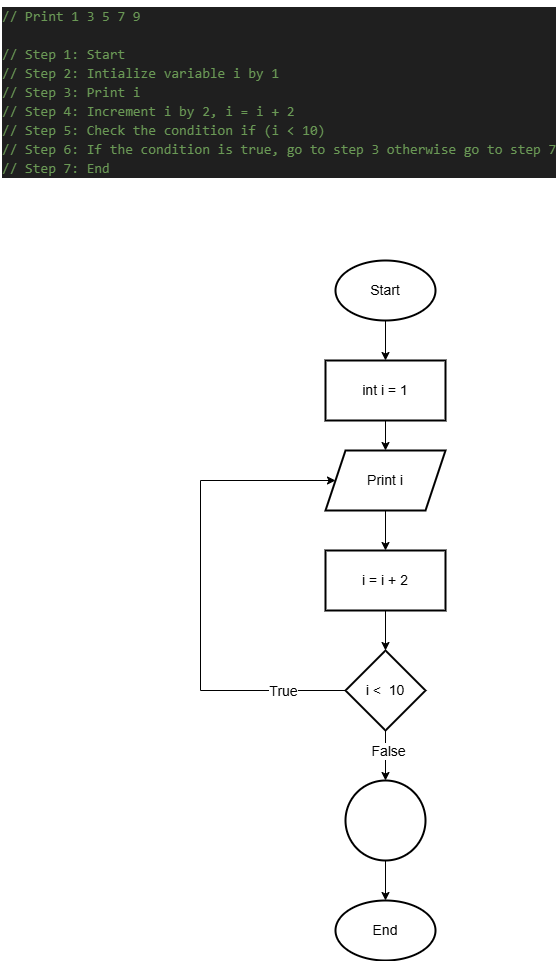

The diagram above was exported from draw.io. Its source (the exported page's mxGraphModel, read from the mxfile embedded in the PNG):
<mxGraphModel dx="1044" dy="562" grid="1" gridSize="10" guides="1" tooltips="1" connect="1" arrows="1" fold="1" page="1" pageScale="1" pageWidth="850" pageHeight="1100" math="0" shadow="0">
  <root>
    <mxCell id="0" />
    <mxCell id="1" parent="0" />
    <mxCell id="uaSFIh4IuR1ZAxHFCxw0-1" value="" style="edgeStyle=orthogonalEdgeStyle;rounded=0;orthogonalLoop=1;jettySize=auto;html=1;fontSize=14;" edge="1" parent="1" source="uaSFIh4IuR1ZAxHFCxw0-2" target="uaSFIh4IuR1ZAxHFCxw0-5">
      <mxGeometry relative="1" as="geometry" />
    </mxCell>
    <mxCell id="uaSFIh4IuR1ZAxHFCxw0-2" value="Start" style="strokeWidth=2;html=1;shape=mxgraph.flowchart.start_1;whiteSpace=wrap;fontSize=14;" vertex="1" parent="1">
      <mxGeometry x="375" y="300" width="100" height="60" as="geometry" />
    </mxCell>
    <mxCell id="uaSFIh4IuR1ZAxHFCxw0-3" value="End" style="strokeWidth=2;html=1;shape=mxgraph.flowchart.start_1;whiteSpace=wrap;fontSize=14;" vertex="1" parent="1">
      <mxGeometry x="375" y="940" width="100" height="60" as="geometry" />
    </mxCell>
    <mxCell id="uaSFIh4IuR1ZAxHFCxw0-4" value="" style="edgeStyle=orthogonalEdgeStyle;rounded=0;orthogonalLoop=1;jettySize=auto;html=1;fontSize=14;" edge="1" parent="1" source="uaSFIh4IuR1ZAxHFCxw0-5" target="uaSFIh4IuR1ZAxHFCxw0-7">
      <mxGeometry relative="1" as="geometry" />
    </mxCell>
    <mxCell id="uaSFIh4IuR1ZAxHFCxw0-5" value="int i = 1" style="whiteSpace=wrap;html=1;strokeWidth=2;fontSize=14;" vertex="1" parent="1">
      <mxGeometry x="365" y="400" width="120" height="60" as="geometry" />
    </mxCell>
    <mxCell id="uaSFIh4IuR1ZAxHFCxw0-6" value="" style="edgeStyle=orthogonalEdgeStyle;rounded=0;orthogonalLoop=1;jettySize=auto;html=1;fontSize=14;" edge="1" parent="1" source="uaSFIh4IuR1ZAxHFCxw0-7" target="uaSFIh4IuR1ZAxHFCxw0-9">
      <mxGeometry relative="1" as="geometry" />
    </mxCell>
    <mxCell id="uaSFIh4IuR1ZAxHFCxw0-7" value="Print i" style="shape=parallelogram;perimeter=parallelogramPerimeter;whiteSpace=wrap;html=1;fixedSize=1;strokeWidth=2;fontSize=14;" vertex="1" parent="1">
      <mxGeometry x="365" y="490" width="120" height="60" as="geometry" />
    </mxCell>
    <mxCell id="uaSFIh4IuR1ZAxHFCxw0-8" value="" style="edgeStyle=orthogonalEdgeStyle;rounded=0;orthogonalLoop=1;jettySize=auto;html=1;fontSize=14;" edge="1" parent="1" source="uaSFIh4IuR1ZAxHFCxw0-9" target="uaSFIh4IuR1ZAxHFCxw0-14">
      <mxGeometry relative="1" as="geometry" />
    </mxCell>
    <mxCell id="uaSFIh4IuR1ZAxHFCxw0-9" value="i = i + 2" style="whiteSpace=wrap;html=1;strokeWidth=2;fontSize=14;" vertex="1" parent="1">
      <mxGeometry x="365" y="590" width="120" height="60" as="geometry" />
    </mxCell>
    <mxCell id="uaSFIh4IuR1ZAxHFCxw0-10" value="" style="edgeStyle=orthogonalEdgeStyle;rounded=0;orthogonalLoop=1;jettySize=auto;html=1;entryX=0;entryY=0.5;entryDx=0;entryDy=0;fontSize=14;" edge="1" parent="1" source="uaSFIh4IuR1ZAxHFCxw0-14" target="uaSFIh4IuR1ZAxHFCxw0-7">
      <mxGeometry relative="1" as="geometry">
        <mxPoint x="325" y="730" as="targetPoint" />
        <Array as="points">
          <mxPoint x="240" y="730" />
          <mxPoint x="240" y="520" />
        </Array>
      </mxGeometry>
    </mxCell>
    <mxCell id="uaSFIh4IuR1ZAxHFCxw0-11" value="True" style="edgeLabel;html=1;align=center;verticalAlign=middle;resizable=0;points=[];fontSize=14;" vertex="1" connectable="0" parent="uaSFIh4IuR1ZAxHFCxw0-10">
      <mxGeometry x="-0.7437" relative="1" as="geometry">
        <mxPoint as="offset" />
      </mxGeometry>
    </mxCell>
    <mxCell id="uaSFIh4IuR1ZAxHFCxw0-12" value="" style="edgeStyle=orthogonalEdgeStyle;rounded=0;orthogonalLoop=1;jettySize=auto;html=1;fontSize=14;" edge="1" parent="1" source="uaSFIh4IuR1ZAxHFCxw0-14" target="uaSFIh4IuR1ZAxHFCxw0-16">
      <mxGeometry relative="1" as="geometry" />
    </mxCell>
    <mxCell id="uaSFIh4IuR1ZAxHFCxw0-13" value="False" style="edgeLabel;html=1;align=center;verticalAlign=middle;resizable=0;points=[];fontSize=14;" vertex="1" connectable="0" parent="uaSFIh4IuR1ZAxHFCxw0-12">
      <mxGeometry x="-0.184" y="2" relative="1" as="geometry">
        <mxPoint as="offset" />
      </mxGeometry>
    </mxCell>
    <mxCell id="uaSFIh4IuR1ZAxHFCxw0-14" value="i &amp;lt;&amp;nbsp; 10" style="rhombus;whiteSpace=wrap;html=1;strokeWidth=2;fontSize=14;" vertex="1" parent="1">
      <mxGeometry x="385" y="690" width="80" height="80" as="geometry" />
    </mxCell>
    <mxCell id="uaSFIh4IuR1ZAxHFCxw0-15" value="" style="edgeStyle=orthogonalEdgeStyle;rounded=0;orthogonalLoop=1;jettySize=auto;html=1;fontSize=14;" edge="1" parent="1" source="uaSFIh4IuR1ZAxHFCxw0-16" target="uaSFIh4IuR1ZAxHFCxw0-3">
      <mxGeometry relative="1" as="geometry" />
    </mxCell>
    <mxCell id="uaSFIh4IuR1ZAxHFCxw0-16" value="" style="ellipse;whiteSpace=wrap;html=1;strokeWidth=2;fontSize=14;" vertex="1" parent="1">
      <mxGeometry x="385" y="820" width="80" height="80" as="geometry" />
    </mxCell>
    <mxCell id="uaSFIh4IuR1ZAxHFCxw0-18" value="&lt;div style=&quot;color: #cccccc;background-color: #1f1f1f;font-family: Consolas, 'Courier New', monospace;font-weight: normal;font-size: 14px;line-height: 19px;white-space: pre;&quot;&gt;&lt;div&gt;&lt;span style=&quot;color: #6a9955;&quot;&gt;// Print 1 3 5 7 9&lt;/span&gt;&lt;/div&gt;&lt;br&gt;&lt;div&gt;&lt;span style=&quot;color: #6a9955;&quot;&gt;// Step 1: Start&lt;/span&gt;&lt;/div&gt;&lt;div&gt;&lt;span style=&quot;color: #6a9955;&quot;&gt;// Step 2: Intialize variable i by 1&lt;/span&gt;&lt;/div&gt;&lt;div&gt;&lt;span style=&quot;color: #6a9955;&quot;&gt;// Step 3: Print i&lt;/span&gt;&lt;/div&gt;&lt;div&gt;&lt;span style=&quot;color: #6a9955;&quot;&gt;// Step 4: Increment i by 2, i = i + 2&lt;/span&gt;&lt;/div&gt;&lt;div&gt;&lt;span style=&quot;color: #6a9955;&quot;&gt;// Step 5: Check the condition if (i &amp;lt; 10) &lt;/span&gt;&lt;/div&gt;&lt;div&gt;&lt;span style=&quot;color: #6a9955;&quot;&gt;// Step 6: If the condition is true, go to step 3 otherwise go to step 7&lt;/span&gt;&lt;/div&gt;&lt;div&gt;&lt;span style=&quot;color: #6a9955;&quot;&gt;// Step 7: End&lt;/span&gt;&lt;/div&gt;&lt;/div&gt;" style="text;whiteSpace=wrap;html=1;" vertex="1" parent="1">
      <mxGeometry x="40" y="40" width="560" height="190" as="geometry" />
    </mxCell>
  </root>
</mxGraphModel>